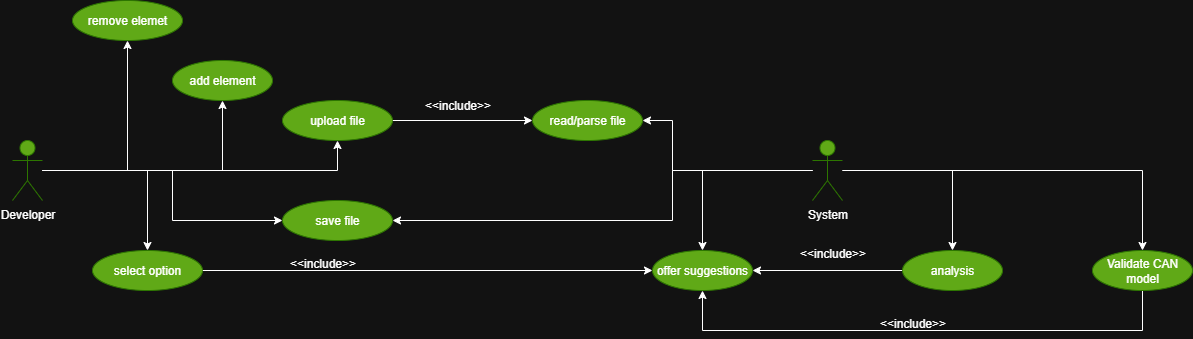

The diagram above was exported from draw.io. Its source (the exported page's mxGraphModel, read from the mxfile embedded in the PNG):
<mxGraphModel dx="1426" dy="841" grid="1" gridSize="10" guides="1" tooltips="1" connect="1" arrows="1" fold="1" page="1" pageScale="1" pageWidth="827" pageHeight="1169" math="0" shadow="0">
  <root>
    <mxCell id="WIyWlLk6GJQsqaUBKTNV-0" />
    <mxCell id="WIyWlLk6GJQsqaUBKTNV-1" parent="WIyWlLk6GJQsqaUBKTNV-0" />
    <mxCell id="u-M4n6D_AwmMcY0MudVI-21" style="edgeStyle=orthogonalEdgeStyle;rounded=0;orthogonalLoop=1;jettySize=auto;html=1;entryX=0.5;entryY=1;entryDx=0;entryDy=0;" parent="WIyWlLk6GJQsqaUBKTNV-1" source="u-M4n6D_AwmMcY0MudVI-0" target="u-M4n6D_AwmMcY0MudVI-7" edge="1">
      <mxGeometry relative="1" as="geometry" />
    </mxCell>
    <mxCell id="u-M4n6D_AwmMcY0MudVI-22" style="edgeStyle=orthogonalEdgeStyle;rounded=0;orthogonalLoop=1;jettySize=auto;html=1;entryX=0.5;entryY=1;entryDx=0;entryDy=0;" parent="WIyWlLk6GJQsqaUBKTNV-1" source="u-M4n6D_AwmMcY0MudVI-0" target="u-M4n6D_AwmMcY0MudVI-6" edge="1">
      <mxGeometry relative="1" as="geometry" />
    </mxCell>
    <mxCell id="u-M4n6D_AwmMcY0MudVI-23" style="edgeStyle=orthogonalEdgeStyle;rounded=0;orthogonalLoop=1;jettySize=auto;html=1;entryX=0.5;entryY=1;entryDx=0;entryDy=0;" parent="WIyWlLk6GJQsqaUBKTNV-1" source="u-M4n6D_AwmMcY0MudVI-0" target="u-M4n6D_AwmMcY0MudVI-10" edge="1">
      <mxGeometry relative="1" as="geometry" />
    </mxCell>
    <mxCell id="u-M4n6D_AwmMcY0MudVI-24" style="edgeStyle=orthogonalEdgeStyle;rounded=0;orthogonalLoop=1;jettySize=auto;html=1;entryX=0;entryY=0.5;entryDx=0;entryDy=0;" parent="WIyWlLk6GJQsqaUBKTNV-1" source="u-M4n6D_AwmMcY0MudVI-0" target="u-M4n6D_AwmMcY0MudVI-11" edge="1">
      <mxGeometry relative="1" as="geometry">
        <Array as="points">
          <mxPoint x="390" y="320" />
          <mxPoint x="390" y="370" />
        </Array>
      </mxGeometry>
    </mxCell>
    <mxCell id="u-M4n6D_AwmMcY0MudVI-25" style="edgeStyle=orthogonalEdgeStyle;rounded=0;orthogonalLoop=1;jettySize=auto;html=1;" parent="WIyWlLk6GJQsqaUBKTNV-1" source="u-M4n6D_AwmMcY0MudVI-0" target="u-M4n6D_AwmMcY0MudVI-12" edge="1">
      <mxGeometry relative="1" as="geometry" />
    </mxCell>
    <mxCell id="u-M4n6D_AwmMcY0MudVI-0" value="Developer" style="shape=umlActor;verticalLabelPosition=bottom;verticalAlign=top;html=1;outlineConnect=0;fillColor=#60a917;fontColor=#ffffff;strokeColor=#2D7600;" parent="WIyWlLk6GJQsqaUBKTNV-1" vertex="1">
      <mxGeometry x="230" y="290" width="30" height="60" as="geometry" />
    </mxCell>
    <mxCell id="u-M4n6D_AwmMcY0MudVI-14" style="edgeStyle=orthogonalEdgeStyle;rounded=0;orthogonalLoop=1;jettySize=auto;html=1;entryX=0.5;entryY=0;entryDx=0;entryDy=0;" parent="WIyWlLk6GJQsqaUBKTNV-1" source="u-M4n6D_AwmMcY0MudVI-1" target="u-M4n6D_AwmMcY0MudVI-9" edge="1">
      <mxGeometry relative="1" as="geometry" />
    </mxCell>
    <mxCell id="u-M4n6D_AwmMcY0MudVI-16" style="edgeStyle=orthogonalEdgeStyle;rounded=0;orthogonalLoop=1;jettySize=auto;html=1;entryX=1;entryY=0.5;entryDx=0;entryDy=0;" parent="WIyWlLk6GJQsqaUBKTNV-1" source="u-M4n6D_AwmMcY0MudVI-1" target="u-M4n6D_AwmMcY0MudVI-11" edge="1">
      <mxGeometry relative="1" as="geometry">
        <Array as="points">
          <mxPoint x="890" y="320" />
          <mxPoint x="890" y="370" />
        </Array>
        <mxPoint x="710" y="370" as="targetPoint" />
      </mxGeometry>
    </mxCell>
    <mxCell id="u-M4n6D_AwmMcY0MudVI-18" style="edgeStyle=orthogonalEdgeStyle;rounded=0;orthogonalLoop=1;jettySize=auto;html=1;entryX=1;entryY=0.5;entryDx=0;entryDy=0;" parent="WIyWlLk6GJQsqaUBKTNV-1" source="u-M4n6D_AwmMcY0MudVI-1" target="u-M4n6D_AwmMcY0MudVI-17" edge="1">
      <mxGeometry relative="1" as="geometry">
        <Array as="points">
          <mxPoint x="890" y="320" />
          <mxPoint x="890" y="270" />
        </Array>
      </mxGeometry>
    </mxCell>
    <mxCell id="y667kNljDNduQuBy9jhb-3" style="edgeStyle=orthogonalEdgeStyle;rounded=0;orthogonalLoop=1;jettySize=auto;html=1;" parent="WIyWlLk6GJQsqaUBKTNV-1" source="u-M4n6D_AwmMcY0MudVI-1" target="u-M4n6D_AwmMcY0MudVI-8" edge="1">
      <mxGeometry relative="1" as="geometry" />
    </mxCell>
    <mxCell id="gmv7QV82yn5gBUFqDr24-1" style="edgeStyle=orthogonalEdgeStyle;rounded=0;orthogonalLoop=1;jettySize=auto;html=1;entryX=0.5;entryY=0;entryDx=0;entryDy=0;" parent="WIyWlLk6GJQsqaUBKTNV-1" source="u-M4n6D_AwmMcY0MudVI-1" target="gmv7QV82yn5gBUFqDr24-0" edge="1">
      <mxGeometry relative="1" as="geometry" />
    </mxCell>
    <mxCell id="u-M4n6D_AwmMcY0MudVI-1" value="System" style="shape=umlActor;verticalLabelPosition=bottom;verticalAlign=top;html=1;outlineConnect=0;fillColor=#60a917;fontColor=#ffffff;strokeColor=#2D7600;" parent="WIyWlLk6GJQsqaUBKTNV-1" vertex="1">
      <mxGeometry x="1030" y="290" width="30" height="60" as="geometry" />
    </mxCell>
    <mxCell id="u-M4n6D_AwmMcY0MudVI-6" value="add element" style="ellipse;whiteSpace=wrap;html=1;fillColor=#60a917;fontColor=#ffffff;strokeColor=#2D7600;" parent="WIyWlLk6GJQsqaUBKTNV-1" vertex="1">
      <mxGeometry x="390" y="210" width="100" height="40" as="geometry" />
    </mxCell>
    <mxCell id="u-M4n6D_AwmMcY0MudVI-7" value="remove elemet" style="ellipse;whiteSpace=wrap;html=1;fillColor=#60a917;fontColor=#ffffff;strokeColor=#2D7600;" parent="WIyWlLk6GJQsqaUBKTNV-1" vertex="1">
      <mxGeometry x="290" y="150" width="110" height="40" as="geometry" />
    </mxCell>
    <mxCell id="y667kNljDNduQuBy9jhb-1" style="edgeStyle=orthogonalEdgeStyle;rounded=0;orthogonalLoop=1;jettySize=auto;html=1;entryX=1;entryY=0.5;entryDx=0;entryDy=0;" parent="WIyWlLk6GJQsqaUBKTNV-1" source="u-M4n6D_AwmMcY0MudVI-8" target="u-M4n6D_AwmMcY0MudVI-9" edge="1">
      <mxGeometry relative="1" as="geometry" />
    </mxCell>
    <mxCell id="u-M4n6D_AwmMcY0MudVI-8" value="analysis" style="ellipse;whiteSpace=wrap;html=1;fillColor=#60a917;fontColor=#ffffff;strokeColor=#2D7600;" parent="WIyWlLk6GJQsqaUBKTNV-1" vertex="1">
      <mxGeometry x="1120" y="400" width="100" height="40" as="geometry" />
    </mxCell>
    <mxCell id="u-M4n6D_AwmMcY0MudVI-9" value="offer suggestions" style="ellipse;whiteSpace=wrap;html=1;fillColor=#60a917;fontColor=#ffffff;strokeColor=#2D7600;" parent="WIyWlLk6GJQsqaUBKTNV-1" vertex="1">
      <mxGeometry x="870" y="400" width="100" height="40" as="geometry" />
    </mxCell>
    <mxCell id="y667kNljDNduQuBy9jhb-0" style="edgeStyle=orthogonalEdgeStyle;rounded=0;orthogonalLoop=1;jettySize=auto;html=1;" parent="WIyWlLk6GJQsqaUBKTNV-1" source="u-M4n6D_AwmMcY0MudVI-10" target="u-M4n6D_AwmMcY0MudVI-17" edge="1">
      <mxGeometry relative="1" as="geometry" />
    </mxCell>
    <mxCell id="u-M4n6D_AwmMcY0MudVI-10" value="upload file" style="ellipse;whiteSpace=wrap;html=1;fillColor=#60a917;fontColor=#ffffff;strokeColor=#2D7600;" parent="WIyWlLk6GJQsqaUBKTNV-1" vertex="1">
      <mxGeometry x="500" y="250" width="110" height="40" as="geometry" />
    </mxCell>
    <mxCell id="u-M4n6D_AwmMcY0MudVI-11" value="save file" style="ellipse;whiteSpace=wrap;html=1;fillColor=#60a917;fontColor=#ffffff;strokeColor=#2D7600;" parent="WIyWlLk6GJQsqaUBKTNV-1" vertex="1">
      <mxGeometry x="500" y="350" width="110" height="40" as="geometry" />
    </mxCell>
    <mxCell id="u-M4n6D_AwmMcY0MudVI-27" style="edgeStyle=orthogonalEdgeStyle;rounded=0;orthogonalLoop=1;jettySize=auto;html=1;" parent="WIyWlLk6GJQsqaUBKTNV-1" source="u-M4n6D_AwmMcY0MudVI-12" target="u-M4n6D_AwmMcY0MudVI-9" edge="1">
      <mxGeometry relative="1" as="geometry" />
    </mxCell>
    <mxCell id="u-M4n6D_AwmMcY0MudVI-12" value="select option" style="ellipse;whiteSpace=wrap;html=1;fillColor=#60a917;fontColor=#ffffff;strokeColor=#2D7600;" parent="WIyWlLk6GJQsqaUBKTNV-1" vertex="1">
      <mxGeometry x="310" y="400" width="110" height="40" as="geometry" />
    </mxCell>
    <mxCell id="u-M4n6D_AwmMcY0MudVI-17" value="read/parse file" style="ellipse;whiteSpace=wrap;html=1;fillColor=#60a917;fontColor=#ffffff;strokeColor=#2D7600;" parent="WIyWlLk6GJQsqaUBKTNV-1" vertex="1">
      <mxGeometry x="750" y="250" width="110" height="40" as="geometry" />
    </mxCell>
    <mxCell id="u-M4n6D_AwmMcY0MudVI-20" value="&amp;lt;&amp;lt;include&amp;gt;&amp;gt;" style="text;html=1;align=center;verticalAlign=middle;resizable=0;points=[];autosize=1;strokeColor=none;fillColor=none;" parent="WIyWlLk6GJQsqaUBKTNV-1" vertex="1">
      <mxGeometry x="630" y="240" width="90" height="30" as="geometry" />
    </mxCell>
    <mxCell id="u-M4n6D_AwmMcY0MudVI-28" value="&amp;lt;&amp;lt;include&amp;gt;&amp;gt;" style="text;html=1;align=center;verticalAlign=middle;resizable=0;points=[];autosize=1;strokeColor=none;fillColor=none;" parent="WIyWlLk6GJQsqaUBKTNV-1" vertex="1">
      <mxGeometry x="495" y="398" width="90" height="30" as="geometry" />
    </mxCell>
    <mxCell id="y667kNljDNduQuBy9jhb-2" value="&amp;lt;&amp;lt;include&amp;gt;&amp;gt;" style="text;html=1;align=center;verticalAlign=middle;resizable=0;points=[];autosize=1;strokeColor=none;fillColor=none;" parent="WIyWlLk6GJQsqaUBKTNV-1" vertex="1">
      <mxGeometry x="1005" y="388" width="90" height="30" as="geometry" />
    </mxCell>
    <mxCell id="gmv7QV82yn5gBUFqDr24-2" style="edgeStyle=orthogonalEdgeStyle;rounded=0;orthogonalLoop=1;jettySize=auto;html=1;entryX=0.5;entryY=1;entryDx=0;entryDy=0;" parent="WIyWlLk6GJQsqaUBKTNV-1" source="gmv7QV82yn5gBUFqDr24-0" target="u-M4n6D_AwmMcY0MudVI-9" edge="1">
      <mxGeometry relative="1" as="geometry">
        <Array as="points">
          <mxPoint x="1360" y="480" />
          <mxPoint x="920" y="480" />
        </Array>
      </mxGeometry>
    </mxCell>
    <mxCell id="gmv7QV82yn5gBUFqDr24-0" value="Validate CAN model" style="ellipse;whiteSpace=wrap;html=1;fillColor=#60a917;fontColor=#ffffff;strokeColor=#2D7600;" parent="WIyWlLk6GJQsqaUBKTNV-1" vertex="1">
      <mxGeometry x="1310" y="400" width="100" height="40" as="geometry" />
    </mxCell>
    <mxCell id="gmv7QV82yn5gBUFqDr24-4" value="&amp;lt;&amp;lt;include&amp;gt;&amp;gt;" style="text;html=1;align=center;verticalAlign=middle;resizable=0;points=[];autosize=1;strokeColor=none;fillColor=none;" parent="WIyWlLk6GJQsqaUBKTNV-1" vertex="1">
      <mxGeometry x="1085" y="458" width="90" height="30" as="geometry" />
    </mxCell>
  </root>
</mxGraphModel>